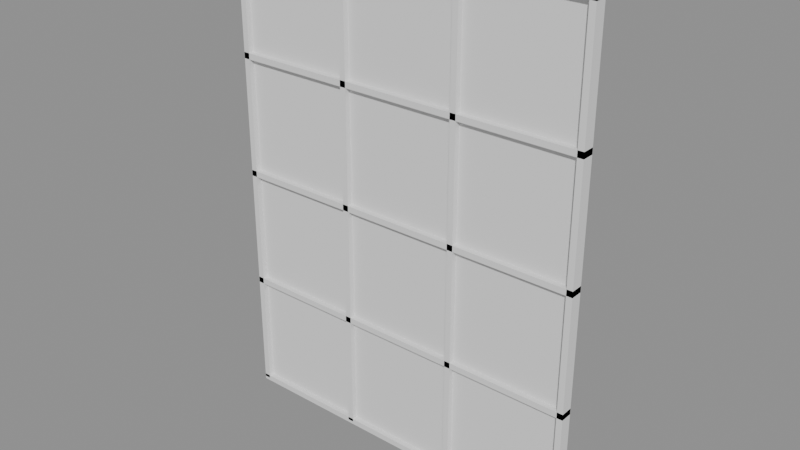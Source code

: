 # Source: p0295.blend  (saved by Blender 4.5.90; exported with 4.5.12 LTS)
import bpy
from mathutils import Matrix  # noqa: F401  (used for matrix-valued properties, if any)

bpy.ops.wm.read_factory_settings(use_empty=True)
scene = bpy.context.scene
scene.name = 'Scene'

# ---- collections
col_asset_p0295 = bpy.data.collections.new('Asset_p0295'); scene.collection.children.link(col_asset_p0295)

# ---- meshes
me_cube = bpy.data.meshes.new('Cube')
me_cube.from_pydata([(-0.025, -0.05, -2.0), (-0.025, -0.05, 2.0), (-0.025, 0.05, -2.0), (-0.025, 0.05, 2.0), (0.025, -0.05, -2.0), (0.025, -0.05, 2.0), (0.025, 0.05, -2.0), (0.025, 0.05, 2.0)], [], [(0, 1, 3, 2), (2, 3, 7, 6), (6, 7, 5, 4), (4, 5, 1, 0), (2, 6, 4, 0), (7, 3, 1, 5)])
_uv = me_cube.uv_layers.new(name='UVMap')
_uv.uv.foreach_set('vector', [0.375, 0.0, 0.625, 0.0, 0.625, 0.25, 0.375, 0.25, 0.375, 0.25, 0.625, 0.25, 0.625, 0.5, 0.375, 0.5, 0.375, 0.5, 0.625, 0.5, 0.625, 0.75, 0.375, 0.75, 0.375, 0.75, 0.625, 0.75, 0.625, 1.0, 0.375, 1.0, 0.125, 0.5, 0.375, 0.5, 0.375, 0.75, 0.125, 0.75, 0.625, 0.5, 0.875, 0.5, 0.875, 0.75, 0.625, 0.75])
me_cube.update()
me_cube_001 = bpy.data.meshes.new('Cube.001')
me_cube_001.from_pydata([(-0.025, -0.05, -2.0), (-0.025, -0.05, 2.0), (-0.025, 0.05, -2.0), (-0.025, 0.05, 2.0), (0.025, -0.05, -2.0), (0.025, -0.05, 2.0), (0.025, 0.05, -2.0), (0.025, 0.05, 2.0)], [], [(0, 1, 3, 2), (2, 3, 7, 6), (6, 7, 5, 4), (4, 5, 1, 0), (2, 6, 4, 0), (7, 3, 1, 5)])
_uv = me_cube_001.uv_layers.new(name='UVMap')
_uv.uv.foreach_set('vector', [0.375, 0.0, 0.625, 0.0, 0.625, 0.25, 0.375, 0.25, 0.375, 0.25, 0.625, 0.25, 0.625, 0.5, 0.375, 0.5, 0.375, 0.5, 0.625, 0.5, 0.625, 0.75, 0.375, 0.75, 0.375, 0.75, 0.625, 0.75, 0.625, 1.0, 0.375, 1.0, 0.125, 0.5, 0.375, 0.5, 0.375, 0.75, 0.125, 0.75, 0.625, 0.5, 0.875, 0.5, 0.875, 0.75, 0.625, 0.75])
me_cube_001.update()
me_cube_002 = bpy.data.meshes.new('Cube.002')
me_cube_002.from_pydata([(-0.025, -0.05, -2.0), (-0.025, -0.05, 2.0), (-0.025, 0.05, -2.0), (-0.025, 0.05, 2.0), (0.025, -0.05, -2.0), (0.025, -0.05, 2.0), (0.025, 0.05, -2.0), (0.025, 0.05, 2.0)], [], [(0, 1, 3, 2), (2, 3, 7, 6), (6, 7, 5, 4), (4, 5, 1, 0), (2, 6, 4, 0), (7, 3, 1, 5)])
_uv = me_cube_002.uv_layers.new(name='UVMap')
_uv.uv.foreach_set('vector', [0.375, 0.0, 0.625, 0.0, 0.625, 0.25, 0.375, 0.25, 0.375, 0.25, 0.625, 0.25, 0.625, 0.5, 0.375, 0.5, 0.375, 0.5, 0.625, 0.5, 0.625, 0.75, 0.375, 0.75, 0.375, 0.75, 0.625, 0.75, 0.625, 1.0, 0.375, 1.0, 0.125, 0.5, 0.375, 0.5, 0.375, 0.75, 0.125, 0.75, 0.625, 0.5, 0.875, 0.5, 0.875, 0.75, 0.625, 0.75])
me_cube_002.update()
me_cube_003 = bpy.data.meshes.new('Cube.003')
me_cube_003.from_pydata([(-0.025, -0.05, -2.0), (-0.025, -0.05, 2.0), (-0.025, 0.05, -2.0), (-0.025, 0.05, 2.0), (0.025, -0.05, -2.0), (0.025, -0.05, 2.0), (0.025, 0.05, -2.0), (0.025, 0.05, 2.0)], [], [(0, 1, 3, 2), (2, 3, 7, 6), (6, 7, 5, 4), (4, 5, 1, 0), (2, 6, 4, 0), (7, 3, 1, 5)])
_uv = me_cube_003.uv_layers.new(name='UVMap')
_uv.uv.foreach_set('vector', [0.375, 0.0, 0.625, 0.0, 0.625, 0.25, 0.375, 0.25, 0.375, 0.25, 0.625, 0.25, 0.625, 0.5, 0.375, 0.5, 0.375, 0.5, 0.625, 0.5, 0.625, 0.75, 0.375, 0.75, 0.375, 0.75, 0.625, 0.75, 0.625, 1.0, 0.375, 1.0, 0.125, 0.5, 0.375, 0.5, 0.375, 0.75, 0.125, 0.75, 0.625, 0.5, 0.875, 0.5, 0.875, 0.75, 0.625, 0.75])
me_cube_003.update()
me_cube_004 = bpy.data.meshes.new('Cube.004')
me_cube_004.from_pydata([(-1.525, -0.05, -0.025), (-1.525, -0.05, 0.025), (-1.525, 0.05, -0.025), (-1.525, 0.05, 0.025), (1.525, -0.05, -0.025), (1.525, -0.05, 0.025), (1.525, 0.05, -0.025), (1.525, 0.05, 0.025)], [], [(0, 1, 3, 2), (2, 3, 7, 6), (6, 7, 5, 4), (4, 5, 1, 0), (2, 6, 4, 0), (7, 3, 1, 5)])
_uv = me_cube_004.uv_layers.new(name='UVMap')
_uv.uv.foreach_set('vector', [0.375, 0.0, 0.625, 0.0, 0.625, 0.25, 0.375, 0.25, 0.375, 0.25, 0.625, 0.25, 0.625, 0.5, 0.375, 0.5, 0.375, 0.5, 0.625, 0.5, 0.625, 0.75, 0.375, 0.75, 0.375, 0.75, 0.625, 0.75, 0.625, 1.0, 0.375, 1.0, 0.125, 0.5, 0.375, 0.5, 0.375, 0.75, 0.125, 0.75, 0.625, 0.5, 0.875, 0.5, 0.875, 0.75, 0.625, 0.75])
me_cube_004.update()
me_cube_005 = bpy.data.meshes.new('Cube.005')
me_cube_005.from_pydata([(-1.525, -0.05, -0.025), (-1.525, -0.05, 0.025), (-1.525, 0.05, -0.025), (-1.525, 0.05, 0.025), (1.525, -0.05, -0.025), (1.525, -0.05, 0.025), (1.525, 0.05, -0.025), (1.525, 0.05, 0.025)], [], [(0, 1, 3, 2), (2, 3, 7, 6), (6, 7, 5, 4), (4, 5, 1, 0), (2, 6, 4, 0), (7, 3, 1, 5)])
_uv = me_cube_005.uv_layers.new(name='UVMap')
_uv.uv.foreach_set('vector', [0.375, 0.0, 0.625, 0.0, 0.625, 0.25, 0.375, 0.25, 0.375, 0.25, 0.625, 0.25, 0.625, 0.5, 0.375, 0.5, 0.375, 0.5, 0.625, 0.5, 0.625, 0.75, 0.375, 0.75, 0.375, 0.75, 0.625, 0.75, 0.625, 1.0, 0.375, 1.0, 0.125, 0.5, 0.375, 0.5, 0.375, 0.75, 0.125, 0.75, 0.625, 0.5, 0.875, 0.5, 0.875, 0.75, 0.625, 0.75])
me_cube_005.update()
me_cube_006 = bpy.data.meshes.new('Cube.006')
me_cube_006.from_pydata([(-1.525, -0.05, -0.025), (-1.525, -0.05, 0.025), (-1.525, 0.05, -0.025), (-1.525, 0.05, 0.025), (1.525, -0.05, -0.025), (1.525, -0.05, 0.025), (1.525, 0.05, -0.025), (1.525, 0.05, 0.025)], [], [(0, 1, 3, 2), (2, 3, 7, 6), (6, 7, 5, 4), (4, 5, 1, 0), (2, 6, 4, 0), (7, 3, 1, 5)])
_uv = me_cube_006.uv_layers.new(name='UVMap')
_uv.uv.foreach_set('vector', [0.375, 0.0, 0.625, 0.0, 0.625, 0.25, 0.375, 0.25, 0.375, 0.25, 0.625, 0.25, 0.625, 0.5, 0.375, 0.5, 0.375, 0.5, 0.625, 0.5, 0.625, 0.75, 0.375, 0.75, 0.375, 0.75, 0.625, 0.75, 0.625, 1.0, 0.375, 1.0, 0.125, 0.5, 0.375, 0.5, 0.375, 0.75, 0.125, 0.75, 0.625, 0.5, 0.875, 0.5, 0.875, 0.75, 0.625, 0.75])
me_cube_006.update()
me_cube_007 = bpy.data.meshes.new('Cube.007')
me_cube_007.from_pydata([(-1.525, -0.05, -0.025), (-1.525, -0.05, 0.025), (-1.525, 0.05, -0.025), (-1.525, 0.05, 0.025), (1.525, -0.05, -0.025), (1.525, -0.05, 0.025), (1.525, 0.05, -0.025), (1.525, 0.05, 0.025)], [], [(0, 1, 3, 2), (2, 3, 7, 6), (6, 7, 5, 4), (4, 5, 1, 0), (2, 6, 4, 0), (7, 3, 1, 5)])
_uv = me_cube_007.uv_layers.new(name='UVMap')
_uv.uv.foreach_set('vector', [0.375, 0.0, 0.625, 0.0, 0.625, 0.25, 0.375, 0.25, 0.375, 0.25, 0.625, 0.25, 0.625, 0.5, 0.375, 0.5, 0.375, 0.5, 0.625, 0.5, 0.625, 0.75, 0.375, 0.75, 0.375, 0.75, 0.625, 0.75, 0.625, 1.0, 0.375, 1.0, 0.125, 0.5, 0.375, 0.5, 0.375, 0.75, 0.125, 0.75, 0.625, 0.5, 0.875, 0.5, 0.875, 0.75, 0.625, 0.75])
me_cube_007.update()
me_cube_008 = bpy.data.meshes.new('Cube.008')
me_cube_008.from_pydata([(-1.525, -0.05, -0.025), (-1.525, -0.05, 0.025), (-1.525, 0.05, -0.025), (-1.525, 0.05, 0.025), (1.525, -0.05, -0.025), (1.525, -0.05, 0.025), (1.525, 0.05, -0.025), (1.525, 0.05, 0.025)], [], [(0, 1, 3, 2), (2, 3, 7, 6), (6, 7, 5, 4), (4, 5, 1, 0), (2, 6, 4, 0), (7, 3, 1, 5)])
_uv = me_cube_008.uv_layers.new(name='UVMap')
_uv.uv.foreach_set('vector', [0.375, 0.0, 0.625, 0.0, 0.625, 0.25, 0.375, 0.25, 0.375, 0.25, 0.625, 0.25, 0.625, 0.5, 0.375, 0.5, 0.375, 0.5, 0.625, 0.5, 0.625, 0.75, 0.375, 0.75, 0.375, 0.75, 0.625, 0.75, 0.625, 1.0, 0.375, 1.0, 0.125, 0.5, 0.375, 0.5, 0.375, 0.75, 0.125, 0.75, 0.625, 0.5, 0.875, 0.5, 0.875, 0.75, 0.625, 0.75])
me_cube_008.update()
me_cube_009 = bpy.data.meshes.new('Cube.009')
me_cube_009.from_pydata([(-0.475, -0.005, -0.475), (-0.475, -0.005, 0.475), (-0.475, 0.005, -0.475), (-0.475, 0.005, 0.475), (0.475, -0.005, -0.475), (0.475, -0.005, 0.475), (0.475, 0.005, -0.475), (0.475, 0.005, 0.475)], [], [(0, 1, 3, 2), (2, 3, 7, 6), (6, 7, 5, 4), (4, 5, 1, 0), (2, 6, 4, 0), (7, 3, 1, 5)])
_uv = me_cube_009.uv_layers.new(name='UVMap')
_uv.uv.foreach_set('vector', [0.375, 0.0, 0.625, 0.0, 0.625, 0.25, 0.375, 0.25, 0.375, 0.25, 0.625, 0.25, 0.625, 0.5, 0.375, 0.5, 0.375, 0.5, 0.625, 0.5, 0.625, 0.75, 0.375, 0.75, 0.375, 0.75, 0.625, 0.75, 0.625, 1.0, 0.375, 1.0, 0.125, 0.5, 0.375, 0.5, 0.375, 0.75, 0.125, 0.75, 0.625, 0.5, 0.875, 0.5, 0.875, 0.75, 0.625, 0.75])
me_cube_009.update()
me_cube_010 = bpy.data.meshes.new('Cube.010')
me_cube_010.from_pydata([(-0.475, -0.005, -0.475), (-0.475, -0.005, 0.475), (-0.475, 0.005, -0.475), (-0.475, 0.005, 0.475), (0.475, -0.005, -0.475), (0.475, -0.005, 0.475), (0.475, 0.005, -0.475), (0.475, 0.005, 0.475)], [], [(0, 1, 3, 2), (2, 3, 7, 6), (6, 7, 5, 4), (4, 5, 1, 0), (2, 6, 4, 0), (7, 3, 1, 5)])
_uv = me_cube_010.uv_layers.new(name='UVMap')
_uv.uv.foreach_set('vector', [0.375, 0.0, 0.625, 0.0, 0.625, 0.25, 0.375, 0.25, 0.375, 0.25, 0.625, 0.25, 0.625, 0.5, 0.375, 0.5, 0.375, 0.5, 0.625, 0.5, 0.625, 0.75, 0.375, 0.75, 0.375, 0.75, 0.625, 0.75, 0.625, 1.0, 0.375, 1.0, 0.125, 0.5, 0.375, 0.5, 0.375, 0.75, 0.125, 0.75, 0.625, 0.5, 0.875, 0.5, 0.875, 0.75, 0.625, 0.75])
me_cube_010.update()
me_cube_011 = bpy.data.meshes.new('Cube.011')
me_cube_011.from_pydata([(-0.475, -0.005, -0.475), (-0.475, -0.005, 0.475), (-0.475, 0.005, -0.475), (-0.475, 0.005, 0.475), (0.475, -0.005, -0.475), (0.475, -0.005, 0.475), (0.475, 0.005, -0.475), (0.475, 0.005, 0.475)], [], [(0, 1, 3, 2), (2, 3, 7, 6), (6, 7, 5, 4), (4, 5, 1, 0), (2, 6, 4, 0), (7, 3, 1, 5)])
_uv = me_cube_011.uv_layers.new(name='UVMap')
_uv.uv.foreach_set('vector', [0.375, 0.0, 0.625, 0.0, 0.625, 0.25, 0.375, 0.25, 0.375, 0.25, 0.625, 0.25, 0.625, 0.5, 0.375, 0.5, 0.375, 0.5, 0.625, 0.5, 0.625, 0.75, 0.375, 0.75, 0.375, 0.75, 0.625, 0.75, 0.625, 1.0, 0.375, 1.0, 0.125, 0.5, 0.375, 0.5, 0.375, 0.75, 0.125, 0.75, 0.625, 0.5, 0.875, 0.5, 0.875, 0.75, 0.625, 0.75])
me_cube_011.update()
me_cube_012 = bpy.data.meshes.new('Cube.012')
me_cube_012.from_pydata([(-0.475, -0.005, -0.475), (-0.475, -0.005, 0.475), (-0.475, 0.005, -0.475), (-0.475, 0.005, 0.475), (0.475, -0.005, -0.475), (0.475, -0.005, 0.475), (0.475, 0.005, -0.475), (0.475, 0.005, 0.475)], [], [(0, 1, 3, 2), (2, 3, 7, 6), (6, 7, 5, 4), (4, 5, 1, 0), (2, 6, 4, 0), (7, 3, 1, 5)])
_uv = me_cube_012.uv_layers.new(name='UVMap')
_uv.uv.foreach_set('vector', [0.375, 0.0, 0.625, 0.0, 0.625, 0.25, 0.375, 0.25, 0.375, 0.25, 0.625, 0.25, 0.625, 0.5, 0.375, 0.5, 0.375, 0.5, 0.625, 0.5, 0.625, 0.75, 0.375, 0.75, 0.375, 0.75, 0.625, 0.75, 0.625, 1.0, 0.375, 1.0, 0.125, 0.5, 0.375, 0.5, 0.375, 0.75, 0.125, 0.75, 0.625, 0.5, 0.875, 0.5, 0.875, 0.75, 0.625, 0.75])
me_cube_012.update()
me_cube_013 = bpy.data.meshes.new('Cube.013')
me_cube_013.from_pydata([(-0.475, -0.005, -0.475), (-0.475, -0.005, 0.475), (-0.475, 0.005, -0.475), (-0.475, 0.005, 0.475), (0.475, -0.005, -0.475), (0.475, -0.005, 0.475), (0.475, 0.005, -0.475), (0.475, 0.005, 0.475)], [], [(0, 1, 3, 2), (2, 3, 7, 6), (6, 7, 5, 4), (4, 5, 1, 0), (2, 6, 4, 0), (7, 3, 1, 5)])
_uv = me_cube_013.uv_layers.new(name='UVMap')
_uv.uv.foreach_set('vector', [0.375, 0.0, 0.625, 0.0, 0.625, 0.25, 0.375, 0.25, 0.375, 0.25, 0.625, 0.25, 0.625, 0.5, 0.375, 0.5, 0.375, 0.5, 0.625, 0.5, 0.625, 0.75, 0.375, 0.75, 0.375, 0.75, 0.625, 0.75, 0.625, 1.0, 0.375, 1.0, 0.125, 0.5, 0.375, 0.5, 0.375, 0.75, 0.125, 0.75, 0.625, 0.5, 0.875, 0.5, 0.875, 0.75, 0.625, 0.75])
me_cube_013.update()
me_cube_014 = bpy.data.meshes.new('Cube.014')
me_cube_014.from_pydata([(-0.475, -0.005, -0.475), (-0.475, -0.005, 0.475), (-0.475, 0.005, -0.475), (-0.475, 0.005, 0.475), (0.475, -0.005, -0.475), (0.475, -0.005, 0.475), (0.475, 0.005, -0.475), (0.475, 0.005, 0.475)], [], [(0, 1, 3, 2), (2, 3, 7, 6), (6, 7, 5, 4), (4, 5, 1, 0), (2, 6, 4, 0), (7, 3, 1, 5)])
_uv = me_cube_014.uv_layers.new(name='UVMap')
_uv.uv.foreach_set('vector', [0.375, 0.0, 0.625, 0.0, 0.625, 0.25, 0.375, 0.25, 0.375, 0.25, 0.625, 0.25, 0.625, 0.5, 0.375, 0.5, 0.375, 0.5, 0.625, 0.5, 0.625, 0.75, 0.375, 0.75, 0.375, 0.75, 0.625, 0.75, 0.625, 1.0, 0.375, 1.0, 0.125, 0.5, 0.375, 0.5, 0.375, 0.75, 0.125, 0.75, 0.625, 0.5, 0.875, 0.5, 0.875, 0.75, 0.625, 0.75])
me_cube_014.update()
me_cube_015 = bpy.data.meshes.new('Cube.015')
me_cube_015.from_pydata([(-0.475, -0.005, -0.475), (-0.475, -0.005, 0.475), (-0.475, 0.005, -0.475), (-0.475, 0.005, 0.475), (0.475, -0.005, -0.475), (0.475, -0.005, 0.475), (0.475, 0.005, -0.475), (0.475, 0.005, 0.475)], [], [(0, 1, 3, 2), (2, 3, 7, 6), (6, 7, 5, 4), (4, 5, 1, 0), (2, 6, 4, 0), (7, 3, 1, 5)])
_uv = me_cube_015.uv_layers.new(name='UVMap')
_uv.uv.foreach_set('vector', [0.375, 0.0, 0.625, 0.0, 0.625, 0.25, 0.375, 0.25, 0.375, 0.25, 0.625, 0.25, 0.625, 0.5, 0.375, 0.5, 0.375, 0.5, 0.625, 0.5, 0.625, 0.75, 0.375, 0.75, 0.375, 0.75, 0.625, 0.75, 0.625, 1.0, 0.375, 1.0, 0.125, 0.5, 0.375, 0.5, 0.375, 0.75, 0.125, 0.75, 0.625, 0.5, 0.875, 0.5, 0.875, 0.75, 0.625, 0.75])
me_cube_015.update()
me_cube_016 = bpy.data.meshes.new('Cube.016')
me_cube_016.from_pydata([(-0.475, -0.005, -0.475), (-0.475, -0.005, 0.475), (-0.475, 0.005, -0.475), (-0.475, 0.005, 0.475), (0.475, -0.005, -0.475), (0.475, -0.005, 0.475), (0.475, 0.005, -0.475), (0.475, 0.005, 0.475)], [], [(0, 1, 3, 2), (2, 3, 7, 6), (6, 7, 5, 4), (4, 5, 1, 0), (2, 6, 4, 0), (7, 3, 1, 5)])
_uv = me_cube_016.uv_layers.new(name='UVMap')
_uv.uv.foreach_set('vector', [0.375, 0.0, 0.625, 0.0, 0.625, 0.25, 0.375, 0.25, 0.375, 0.25, 0.625, 0.25, 0.625, 0.5, 0.375, 0.5, 0.375, 0.5, 0.625, 0.5, 0.625, 0.75, 0.375, 0.75, 0.375, 0.75, 0.625, 0.75, 0.625, 1.0, 0.375, 1.0, 0.125, 0.5, 0.375, 0.5, 0.375, 0.75, 0.125, 0.75, 0.625, 0.5, 0.875, 0.5, 0.875, 0.75, 0.625, 0.75])
me_cube_016.update()
me_cube_017 = bpy.data.meshes.new('Cube.017')
me_cube_017.from_pydata([(-0.475, -0.005, -0.475), (-0.475, -0.005, 0.475), (-0.475, 0.005, -0.475), (-0.475, 0.005, 0.475), (0.475, -0.005, -0.475), (0.475, -0.005, 0.475), (0.475, 0.005, -0.475), (0.475, 0.005, 0.475)], [], [(0, 1, 3, 2), (2, 3, 7, 6), (6, 7, 5, 4), (4, 5, 1, 0), (2, 6, 4, 0), (7, 3, 1, 5)])
_uv = me_cube_017.uv_layers.new(name='UVMap')
_uv.uv.foreach_set('vector', [0.375, 0.0, 0.625, 0.0, 0.625, 0.25, 0.375, 0.25, 0.375, 0.25, 0.625, 0.25, 0.625, 0.5, 0.375, 0.5, 0.375, 0.5, 0.625, 0.5, 0.625, 0.75, 0.375, 0.75, 0.375, 0.75, 0.625, 0.75, 0.625, 1.0, 0.375, 1.0, 0.125, 0.5, 0.375, 0.5, 0.375, 0.75, 0.125, 0.75, 0.625, 0.5, 0.875, 0.5, 0.875, 0.75, 0.625, 0.75])
me_cube_017.update()
me_cube_018 = bpy.data.meshes.new('Cube.018')
me_cube_018.from_pydata([(-0.475, -0.005, -0.475), (-0.475, -0.005, 0.475), (-0.475, 0.005, -0.475), (-0.475, 0.005, 0.475), (0.475, -0.005, -0.475), (0.475, -0.005, 0.475), (0.475, 0.005, -0.475), (0.475, 0.005, 0.475)], [], [(0, 1, 3, 2), (2, 3, 7, 6), (6, 7, 5, 4), (4, 5, 1, 0), (2, 6, 4, 0), (7, 3, 1, 5)])
_uv = me_cube_018.uv_layers.new(name='UVMap')
_uv.uv.foreach_set('vector', [0.375, 0.0, 0.625, 0.0, 0.625, 0.25, 0.375, 0.25, 0.375, 0.25, 0.625, 0.25, 0.625, 0.5, 0.375, 0.5, 0.375, 0.5, 0.625, 0.5, 0.625, 0.75, 0.375, 0.75, 0.375, 0.75, 0.625, 0.75, 0.625, 1.0, 0.375, 1.0, 0.125, 0.5, 0.375, 0.5, 0.375, 0.75, 0.125, 0.75, 0.625, 0.5, 0.875, 0.5, 0.875, 0.75, 0.625, 0.75])
me_cube_018.update()
me_cube_019 = bpy.data.meshes.new('Cube.019')
me_cube_019.from_pydata([(-0.475, -0.005, -0.475), (-0.475, -0.005, 0.475), (-0.475, 0.005, -0.475), (-0.475, 0.005, 0.475), (0.475, -0.005, -0.475), (0.475, -0.005, 0.475), (0.475, 0.005, -0.475), (0.475, 0.005, 0.475)], [], [(0, 1, 3, 2), (2, 3, 7, 6), (6, 7, 5, 4), (4, 5, 1, 0), (2, 6, 4, 0), (7, 3, 1, 5)])
_uv = me_cube_019.uv_layers.new(name='UVMap')
_uv.uv.foreach_set('vector', [0.375, 0.0, 0.625, 0.0, 0.625, 0.25, 0.375, 0.25, 0.375, 0.25, 0.625, 0.25, 0.625, 0.5, 0.375, 0.5, 0.375, 0.5, 0.625, 0.5, 0.625, 0.75, 0.375, 0.75, 0.375, 0.75, 0.625, 0.75, 0.625, 1.0, 0.375, 1.0, 0.125, 0.5, 0.375, 0.5, 0.375, 0.75, 0.125, 0.75, 0.625, 0.5, 0.875, 0.5, 0.875, 0.75, 0.625, 0.75])
me_cube_019.update()
me_cube_020 = bpy.data.meshes.new('Cube.020')
me_cube_020.from_pydata([(-0.475, -0.005, -0.475), (-0.475, -0.005, 0.475), (-0.475, 0.005, -0.475), (-0.475, 0.005, 0.475), (0.475, -0.005, -0.475), (0.475, -0.005, 0.475), (0.475, 0.005, -0.475), (0.475, 0.005, 0.475)], [], [(0, 1, 3, 2), (2, 3, 7, 6), (6, 7, 5, 4), (4, 5, 1, 0), (2, 6, 4, 0), (7, 3, 1, 5)])
_uv = me_cube_020.uv_layers.new(name='UVMap')
_uv.uv.foreach_set('vector', [0.375, 0.0, 0.625, 0.0, 0.625, 0.25, 0.375, 0.25, 0.375, 0.25, 0.625, 0.25, 0.625, 0.5, 0.375, 0.5, 0.375, 0.5, 0.625, 0.5, 0.625, 0.75, 0.375, 0.75, 0.375, 0.75, 0.625, 0.75, 0.625, 1.0, 0.375, 1.0, 0.125, 0.5, 0.375, 0.5, 0.375, 0.75, 0.125, 0.75, 0.625, 0.5, 0.875, 0.5, 0.875, 0.75, 0.625, 0.75])
me_cube_020.update()

# ---- objects
ob_montante_1 = bpy.data.objects.new('Montante_1', me_cube)
ob_montante_2 = bpy.data.objects.new('Montante_2', me_cube_001)
ob_montante_3 = bpy.data.objects.new('Montante_3', me_cube_002)
ob_montante_4 = bpy.data.objects.new('Montante_4', me_cube_003)
ob_travesano_1 = bpy.data.objects.new('Travesano_1', me_cube_004)
ob_travesano_2 = bpy.data.objects.new('Travesano_2', me_cube_005)
ob_travesano_3 = bpy.data.objects.new('Travesano_3', me_cube_006)
ob_travesano_4 = bpy.data.objects.new('Travesano_4', me_cube_007)
ob_travesano_5 = bpy.data.objects.new('Travesano_5', me_cube_008)
ob_vidrio_1_1 = bpy.data.objects.new('Vidrio_1_1', me_cube_009)
ob_vidrio_1_2 = bpy.data.objects.new('Vidrio_1_2', me_cube_010)
ob_vidrio_1_3 = bpy.data.objects.new('Vidrio_1_3', me_cube_011)
ob_vidrio_1_4 = bpy.data.objects.new('Vidrio_1_4', me_cube_012)
ob_vidrio_2_1 = bpy.data.objects.new('Vidrio_2_1', me_cube_013)
ob_vidrio_2_2 = bpy.data.objects.new('Vidrio_2_2', me_cube_014)
ob_vidrio_2_3 = bpy.data.objects.new('Vidrio_2_3', me_cube_015)
ob_vidrio_2_4 = bpy.data.objects.new('Vidrio_2_4', me_cube_016)
ob_vidrio_3_1 = bpy.data.objects.new('Vidrio_3_1', me_cube_017)
ob_vidrio_3_2 = bpy.data.objects.new('Vidrio_3_2', me_cube_018)
ob_vidrio_3_3 = bpy.data.objects.new('Vidrio_3_3', me_cube_019)
ob_vidrio_3_4 = bpy.data.objects.new('Vidrio_3_4', me_cube_020)

# ---- transforms, parenting, visibility, modifiers, constraints
ob_montante_1.location = (-1.5, 0.0, 2.0)
ob_montante_2.location = (-0.5, 0.0, 2.0)
ob_montante_3.location = (0.5, 0.0, 2.0)
ob_montante_4.location = (1.5, 0.0, 2.0)
ob_travesano_1.location = (0.0, 0.0, 0.0)
ob_travesano_2.location = (0.0, 0.0, 1.0)
ob_travesano_3.location = (0.0, 0.0, 2.0)
ob_travesano_4.location = (0.0, 0.0, 3.0)
ob_travesano_5.location = (0.0, 0.0, 4.0)
ob_vidrio_1_1.location = (-1.0, 0.0, 0.5)
ob_vidrio_1_2.location = (-1.0, 0.0, 1.5)
ob_vidrio_1_3.location = (-1.0, 0.0, 2.5)
ob_vidrio_1_4.location = (-1.0, 0.0, 3.5)
ob_vidrio_2_1.location = (0.0, 0.0, 0.5)
ob_vidrio_2_2.location = (0.0, 0.0, 1.5)
ob_vidrio_2_3.location = (0.0, 0.0, 2.5)
ob_vidrio_2_4.location = (0.0, 0.0, 3.5)
ob_vidrio_3_1.location = (1.0, 0.0, 0.5)
ob_vidrio_3_2.location = (1.0, 0.0, 1.5)
ob_vidrio_3_3.location = (1.0, 0.0, 2.5)
ob_vidrio_3_4.location = (1.0, 0.0, 3.5)

# ---- collection membership
col_asset_p0295.objects.link(ob_montante_1)
col_asset_p0295.objects.link(ob_montante_2)
col_asset_p0295.objects.link(ob_montante_3)
col_asset_p0295.objects.link(ob_montante_4)
col_asset_p0295.objects.link(ob_travesano_1)
col_asset_p0295.objects.link(ob_travesano_2)
col_asset_p0295.objects.link(ob_travesano_3)
col_asset_p0295.objects.link(ob_travesano_4)
col_asset_p0295.objects.link(ob_travesano_5)
col_asset_p0295.objects.link(ob_vidrio_1_1)
col_asset_p0295.objects.link(ob_vidrio_1_2)
col_asset_p0295.objects.link(ob_vidrio_1_3)
col_asset_p0295.objects.link(ob_vidrio_1_4)
col_asset_p0295.objects.link(ob_vidrio_2_1)
col_asset_p0295.objects.link(ob_vidrio_2_2)
col_asset_p0295.objects.link(ob_vidrio_2_3)
col_asset_p0295.objects.link(ob_vidrio_2_4)
col_asset_p0295.objects.link(ob_vidrio_3_1)
col_asset_p0295.objects.link(ob_vidrio_3_2)
col_asset_p0295.objects.link(ob_vidrio_3_3)
col_asset_p0295.objects.link(ob_vidrio_3_4)

# ---- scene / render settings (as saved in the file)
scene.frame_start = 1; scene.frame_end = 250; scene.frame_set(1)
scene.render.engine = 'BLENDER_EEVEE_NEXT'
bpy.context.view_layer.update()

# ---- added for rendering (the .blend has no active camera and no usable light): camera, sun + grey world if the file has none
cam_auto = bpy.data.cameras.new('AutoCamera')
cam_auto.lens = 50.0
cam_auto.sensor_width = 36.0
cam_auto.clip_end = 1000.0
ob_auto_camera = bpy.data.objects.new('AutoCamera', cam_auto)
scene.collection.objects.link(ob_auto_camera)
ob_auto_camera.location = (4.69181, -5.63017, 5.75345)
ob_auto_camera.rotation_euler = (1.09748, -7.21219e-08, 0.694738)
scene.camera = ob_auto_camera
light_auto_sun = bpy.data.lights.new('AutoSun', 'SUN')
light_auto_sun.energy = 3.0
light_auto_sun.angle = 0.0523599
ob_auto_sun = bpy.data.objects.new('AutoSun', light_auto_sun)
scene.collection.objects.link(ob_auto_sun)
ob_auto_sun.rotation_euler = (0.872665, 0.174533, 0.523599)
if scene.world is None:
    world_auto = bpy.data.worlds.new('AutoWorld')
    world_auto.color = (0.3, 0.3, 0.3)
    scene.world = world_auto
bpy.context.view_layer.update()

